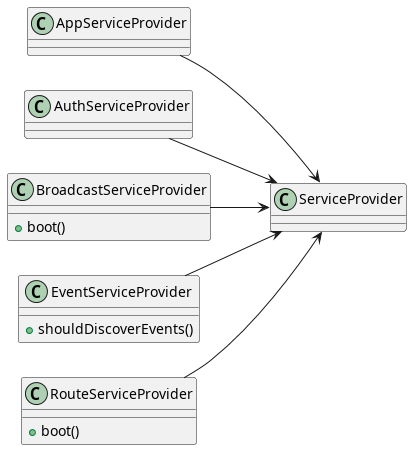

The diagram above was rendered by PlantUML. Its source (embedded in the PNG):
@startuml ProvidersClassDiagram
left to right direction

class AppServiceProvider{
}

class AuthServiceProvider{
}

class BroadcastServiceProvider{
    +boot()
}

class EventServiceProvider{
    +shouldDiscoverEvents()
}

class RouteServiceProvider{
    +boot()
}

class ServiceProvider{
}

AppServiceProvider --> ServiceProvider
AuthServiceProvider --> ServiceProvider
BroadcastServiceProvider --> ServiceProvider
EventServiceProvider --> ServiceProvider
RouteServiceProvider --> ServiceProvider

@enduml